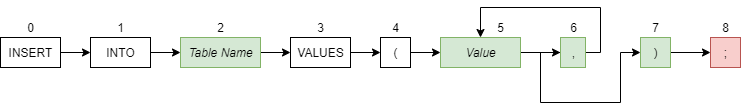

The diagram above was exported from draw.io. Its source (the exported page's mxGraphModel, read from the mxfile embedded in the PNG):
<mxGraphModel dx="1422" dy="755" grid="1" gridSize="10" guides="1" tooltips="1" connect="1" arrows="1" fold="1" page="1" pageScale="1" pageWidth="850" pageHeight="1100" math="0" shadow="0">
  <root>
    <mxCell id="0" />
    <mxCell id="1" parent="0" />
    <mxCell id="w54cBLAl5rAkxmdbFsFD-27" style="edgeStyle=orthogonalEdgeStyle;rounded=0;orthogonalLoop=1;jettySize=auto;html=1;exitX=1;exitY=0.5;exitDx=0;exitDy=0;entryX=0;entryY=0.5;entryDx=0;entryDy=0;" edge="1" parent="1" source="w54cBLAl5rAkxmdbFsFD-1" target="w54cBLAl5rAkxmdbFsFD-3">
      <mxGeometry relative="1" as="geometry" />
    </mxCell>
    <mxCell id="w54cBLAl5rAkxmdbFsFD-1" value="INSERT" style="html=1;" vertex="1" parent="1">
      <mxGeometry x="80" y="80" width="60" height="30" as="geometry" />
    </mxCell>
    <mxCell id="w54cBLAl5rAkxmdbFsFD-2" value="0" style="text;html=1;align=center;verticalAlign=middle;resizable=0;points=[];autosize=1;" vertex="1" parent="1">
      <mxGeometry x="100" y="60" width="20" height="20" as="geometry" />
    </mxCell>
    <mxCell id="w54cBLAl5rAkxmdbFsFD-28" style="edgeStyle=orthogonalEdgeStyle;rounded=0;orthogonalLoop=1;jettySize=auto;html=1;exitX=1;exitY=0.5;exitDx=0;exitDy=0;entryX=0;entryY=0.5;entryDx=0;entryDy=0;" edge="1" parent="1" source="w54cBLAl5rAkxmdbFsFD-3" target="w54cBLAl5rAkxmdbFsFD-5">
      <mxGeometry relative="1" as="geometry" />
    </mxCell>
    <mxCell id="w54cBLAl5rAkxmdbFsFD-3" value="INTO" style="html=1;" vertex="1" parent="1">
      <mxGeometry x="170" y="80" width="60" height="30" as="geometry" />
    </mxCell>
    <mxCell id="w54cBLAl5rAkxmdbFsFD-4" value="1" style="text;html=1;align=center;verticalAlign=middle;resizable=0;points=[];autosize=1;" vertex="1" parent="1">
      <mxGeometry x="190" y="60" width="20" height="20" as="geometry" />
    </mxCell>
    <mxCell id="w54cBLAl5rAkxmdbFsFD-29" style="edgeStyle=orthogonalEdgeStyle;rounded=0;orthogonalLoop=1;jettySize=auto;html=1;exitX=1;exitY=0.5;exitDx=0;exitDy=0;entryX=0;entryY=0.5;entryDx=0;entryDy=0;" edge="1" parent="1" source="w54cBLAl5rAkxmdbFsFD-5" target="w54cBLAl5rAkxmdbFsFD-45">
      <mxGeometry relative="1" as="geometry">
        <mxPoint x="370" y="95" as="targetPoint" />
      </mxGeometry>
    </mxCell>
    <mxCell id="w54cBLAl5rAkxmdbFsFD-5" value="&lt;i&gt;Table Name&lt;/i&gt;" style="html=1;fillColor=#d5e8d4;strokeColor=#82b366;" vertex="1" parent="1">
      <mxGeometry x="260" y="80" width="80" height="30" as="geometry" />
    </mxCell>
    <mxCell id="w54cBLAl5rAkxmdbFsFD-6" value="2" style="text;html=1;align=center;verticalAlign=middle;resizable=0;points=[];autosize=1;" vertex="1" parent="1">
      <mxGeometry x="290" y="60" width="20" height="20" as="geometry" />
    </mxCell>
    <mxCell id="w54cBLAl5rAkxmdbFsFD-44" style="edgeStyle=orthogonalEdgeStyle;rounded=0;orthogonalLoop=1;jettySize=auto;html=1;exitX=1;exitY=0.5;exitDx=0;exitDy=0;entryX=0;entryY=0.5;entryDx=0;entryDy=0;" edge="1" source="w54cBLAl5rAkxmdbFsFD-45" target="w54cBLAl5rAkxmdbFsFD-48" parent="1">
      <mxGeometry relative="1" as="geometry" />
    </mxCell>
    <mxCell id="w54cBLAl5rAkxmdbFsFD-45" value="VALUES" style="html=1;" vertex="1" parent="1">
      <mxGeometry x="370" y="80" width="60" height="30" as="geometry" />
    </mxCell>
    <mxCell id="w54cBLAl5rAkxmdbFsFD-46" value="3" style="text;html=1;align=center;verticalAlign=middle;resizable=0;points=[];autosize=1;" vertex="1" parent="1">
      <mxGeometry x="390" y="60" width="20" height="20" as="geometry" />
    </mxCell>
    <mxCell id="w54cBLAl5rAkxmdbFsFD-47" style="edgeStyle=orthogonalEdgeStyle;rounded=0;orthogonalLoop=1;jettySize=auto;html=1;exitX=1;exitY=0.5;exitDx=0;exitDy=0;entryX=0;entryY=0.5;entryDx=0;entryDy=0;" edge="1" source="w54cBLAl5rAkxmdbFsFD-48" target="w54cBLAl5rAkxmdbFsFD-51" parent="1">
      <mxGeometry relative="1" as="geometry" />
    </mxCell>
    <mxCell id="w54cBLAl5rAkxmdbFsFD-48" value="(" style="html=1;" vertex="1" parent="1">
      <mxGeometry x="460" y="80" width="30" height="30" as="geometry" />
    </mxCell>
    <mxCell id="w54cBLAl5rAkxmdbFsFD-49" value="4" style="text;html=1;align=center;verticalAlign=middle;resizable=0;points=[];autosize=1;" vertex="1" parent="1">
      <mxGeometry x="465" y="60" width="20" height="20" as="geometry" />
    </mxCell>
    <mxCell id="w54cBLAl5rAkxmdbFsFD-50" style="edgeStyle=orthogonalEdgeStyle;rounded=0;orthogonalLoop=1;jettySize=auto;html=1;exitX=1;exitY=0.5;exitDx=0;exitDy=0;entryX=0;entryY=0.5;entryDx=0;entryDy=0;" edge="1" source="w54cBLAl5rAkxmdbFsFD-51" target="w54cBLAl5rAkxmdbFsFD-56" parent="1">
      <mxGeometry relative="1" as="geometry">
        <mxPoint x="650" y="95" as="targetPoint" />
      </mxGeometry>
    </mxCell>
    <mxCell id="w54cBLAl5rAkxmdbFsFD-51" value="&lt;i&gt;Value&lt;/i&gt;" style="html=1;fillColor=#d5e8d4;strokeColor=#82b366;" vertex="1" parent="1">
      <mxGeometry x="520" y="80" width="80" height="30" as="geometry" />
    </mxCell>
    <mxCell id="w54cBLAl5rAkxmdbFsFD-52" value="5" style="text;html=1;align=center;verticalAlign=middle;resizable=0;points=[];autosize=1;" vertex="1" parent="1">
      <mxGeometry x="570" y="60" width="20" height="20" as="geometry" />
    </mxCell>
    <mxCell id="w54cBLAl5rAkxmdbFsFD-53" value=";" style="html=1;fillColor=#f8cecc;strokeColor=#b85450;" vertex="1" parent="1">
      <mxGeometry x="790" y="80" width="30" height="30" as="geometry" />
    </mxCell>
    <mxCell id="w54cBLAl5rAkxmdbFsFD-54" value="8" style="text;html=1;align=center;verticalAlign=middle;resizable=0;points=[];autosize=1;" vertex="1" parent="1">
      <mxGeometry x="795" y="60" width="20" height="20" as="geometry" />
    </mxCell>
    <mxCell id="w54cBLAl5rAkxmdbFsFD-55" style="edgeStyle=orthogonalEdgeStyle;rounded=0;orthogonalLoop=1;jettySize=auto;html=1;exitX=1;exitY=0.5;exitDx=0;exitDy=0;entryX=0.5;entryY=0;entryDx=0;entryDy=0;" edge="1" source="w54cBLAl5rAkxmdbFsFD-56" parent="1" target="w54cBLAl5rAkxmdbFsFD-51">
      <mxGeometry relative="1" as="geometry">
        <mxPoint x="570" y="30" as="targetPoint" />
        <Array as="points">
          <mxPoint x="680" y="95" />
          <mxPoint x="680" y="50" />
          <mxPoint x="560" y="50" />
        </Array>
      </mxGeometry>
    </mxCell>
    <mxCell id="w54cBLAl5rAkxmdbFsFD-61" style="edgeStyle=orthogonalEdgeStyle;rounded=0;orthogonalLoop=1;jettySize=auto;html=1;exitX=1;exitY=0.5;exitDx=0;exitDy=0;entryX=0;entryY=0.5;entryDx=0;entryDy=0;" edge="1" parent="1" source="w54cBLAl5rAkxmdbFsFD-56" target="w54cBLAl5rAkxmdbFsFD-59">
      <mxGeometry relative="1" as="geometry">
        <Array as="points">
          <mxPoint x="620" y="95" />
          <mxPoint x="620" y="145" />
          <mxPoint x="700" y="145" />
          <mxPoint x="700" y="95" />
        </Array>
      </mxGeometry>
    </mxCell>
    <mxCell id="w54cBLAl5rAkxmdbFsFD-56" value="," style="html=1;fillColor=#d5e8d4;strokeColor=#82b366;" vertex="1" parent="1">
      <mxGeometry x="640" y="80" width="25" height="30" as="geometry" />
    </mxCell>
    <mxCell id="w54cBLAl5rAkxmdbFsFD-57" value="6" style="text;html=1;align=center;verticalAlign=middle;resizable=0;points=[];autosize=1;" vertex="1" parent="1">
      <mxGeometry x="642.5" y="60" width="20" height="20" as="geometry" />
    </mxCell>
    <mxCell id="w54cBLAl5rAkxmdbFsFD-58" style="edgeStyle=orthogonalEdgeStyle;rounded=0;orthogonalLoop=1;jettySize=auto;html=1;exitX=1;exitY=0.5;exitDx=0;exitDy=0;entryX=0;entryY=0.5;entryDx=0;entryDy=0;" edge="1" source="w54cBLAl5rAkxmdbFsFD-59" parent="1" target="w54cBLAl5rAkxmdbFsFD-53">
      <mxGeometry relative="1" as="geometry">
        <mxPoint x="780" y="95" as="targetPoint" />
      </mxGeometry>
    </mxCell>
    <mxCell id="w54cBLAl5rAkxmdbFsFD-59" value=")" style="html=1;fillColor=#d5e8d4;strokeColor=#82b366;" vertex="1" parent="1">
      <mxGeometry x="720" y="80" width="30" height="30" as="geometry" />
    </mxCell>
    <mxCell id="w54cBLAl5rAkxmdbFsFD-60" value="7" style="text;html=1;align=center;verticalAlign=middle;resizable=0;points=[];autosize=1;" vertex="1" parent="1">
      <mxGeometry x="725" y="60" width="20" height="20" as="geometry" />
    </mxCell>
  </root>
</mxGraphModel>